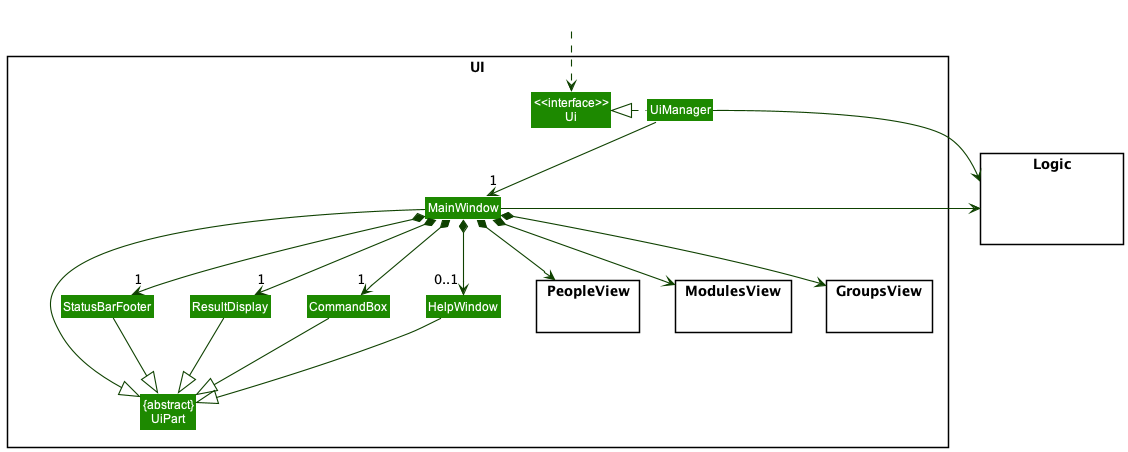

The diagram above was rendered by PlantUML. Its source (embedded in the PNG):
@startuml
!include style.puml
skinparam arrowThickness 1.1
skinparam arrowColor UI_COLOR_T4
skinparam classBackgroundColor UI_COLOR

package UI <<Rectangle>>{
Class "<<interface>>\nUi" as Ui
Class "{abstract}\nUiPart" as UiPart
Class UiManager
Class MainWindow
Class HelpWindow
Class ResultDisplay
Class StatusBarFooter
Class CommandBox
package PeopleView {}
package ModulesView {}
package GroupsView {}
}

package Logic <<Rectangle>> {
Class HiddenLogic #FFFFFF
}

Class HiddenOutside #FFFFFF
HiddenOutside ..> Ui

UiManager .left.|> Ui
UiManager -down-> "1" MainWindow
MainWindow *-down->  "1" CommandBox
MainWindow *-down-> "1" ResultDisplay

MainWindow *-down-> "1" StatusBarFooter
MainWindow *-down-> "0..1" HelpWindow



MainWindow -left-|> UiPart

ResultDisplay --|> UiPart
CommandBox --|> UiPart
StatusBarFooter --|> UiPart
HelpWindow --|> UiPart

MainWindow *-down-> PeopleView
MainWindow *-down-> ModulesView
MainWindow *-down-> GroupsView

UiManager -right-> Logic
MainWindow -left-> Logic

HelpWindow -[hidden]left- CommandBox
CommandBox -[hidden]left- ResultDisplay
ResultDisplay -[hidden]left- StatusBarFooter

MainWindow -[hidden]-|> UiPart
@enduml